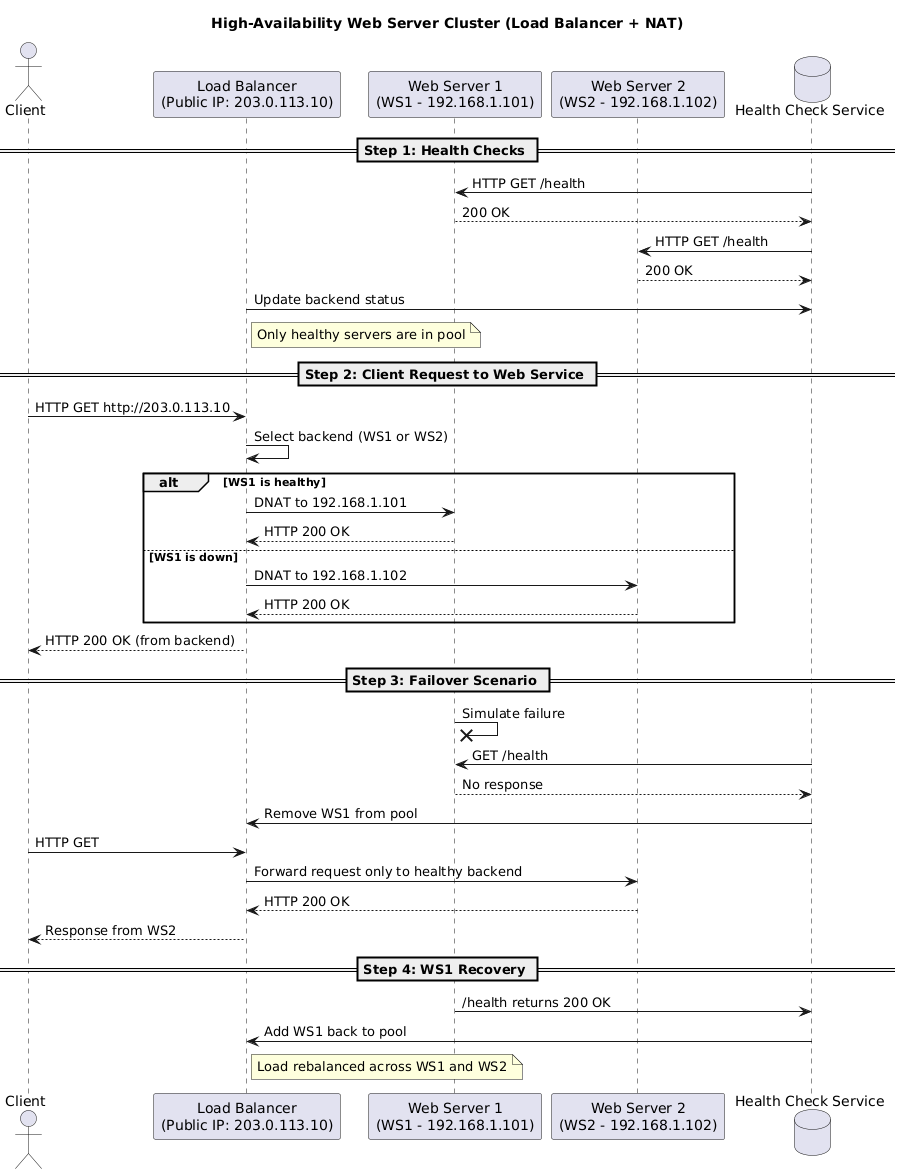

The diagram above was rendered by PlantUML. Its source (embedded in the PNG):
@startuml
title High-Availability Web Server Cluster (Load Balancer + NAT)

actor "Client" as User
participant "Load Balancer\n(Public IP: 203.0.113.10)" as LB
participant "Web Server 1\n(WS1 - 192.168.1.101)" as WS1
participant "Web Server 2\n(WS2 - 192.168.1.102)" as WS2
database "Health Check Service" as Health

== Step 1: Health Checks ==

Health -> WS1: HTTP GET /health
WS1 --> Health: 200 OK

Health -> WS2: HTTP GET /health
WS2 --> Health: 200 OK

LB -> Health: Update backend status
note right of LB
Only healthy servers are in pool
end note

== Step 2: Client Request to Web Service ==

User -> LB: HTTP GET http://203.0.113.10
LB -> LB: Select backend (WS1 or WS2)

alt WS1 is healthy
  LB -> WS1: DNAT to 192.168.1.101
  WS1 --> LB: HTTP 200 OK
else WS1 is down
  LB -> WS2: DNAT to 192.168.1.102
  WS2 --> LB: HTTP 200 OK
end

LB --> User: HTTP 200 OK (from backend)

== Step 3: Failover Scenario ==

WS1 -x WS1: Simulate failure
Health -> WS1: GET /health
WS1 --> Health: No response

Health -> LB: Remove WS1 from pool

User -> LB: HTTP GET
LB -> WS2: Forward request only to healthy backend
WS2 --> LB: HTTP 200 OK
LB --> User: Response from WS2

== Step 4: WS1 Recovery ==

WS1 -> Health: /health returns 200 OK
Health -> LB: Add WS1 back to pool

note right of LB
Load rebalanced across WS1 and WS2
end note
@enduml